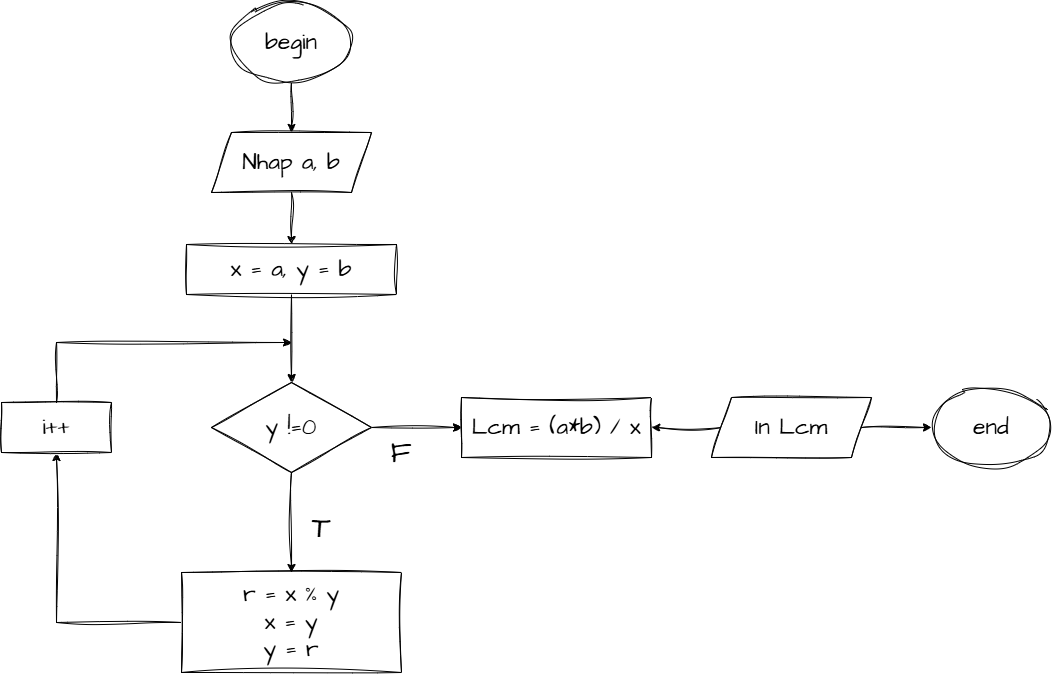

The diagram above was exported from draw.io. Its source (the exported page's mxGraphModel, read from the mxfile embedded in the PNG):
<mxGraphModel dx="1231" dy="689" grid="1" gridSize="10" guides="1" tooltips="1" connect="1" arrows="1" fold="1" page="1" pageScale="1" pageWidth="1169" pageHeight="827" math="0" shadow="0">
  <root>
    <mxCell id="0" />
    <mxCell id="1" parent="0" />
    <mxCell id="h975cpwo0W1qHXboLaOd-10" edge="1" parent="1" source="h975cpwo0W1qHXboLaOd-1" style="edgeStyle=orthogonalEdgeStyle;rounded=0;sketch=1;hachureGap=4;jiggle=2;curveFitting=1;orthogonalLoop=1;jettySize=auto;html=1;fontFamily=Architects Daughter;fontSource=https%3A%2F%2Ffonts.googleapis.com%2Fcss%3Ffamily%3DArchitects%2BDaughter;defaultLabelBackgroundColor=page;" target="h975cpwo0W1qHXboLaOd-3" value="">
      <mxGeometry relative="1" as="geometry" />
    </mxCell>
    <mxCell id="h975cpwo0W1qHXboLaOd-1" parent="1" style="ellipse;whiteSpace=wrap;html=1;shapeInside=1;sketch=1;hachureGap=4;jiggle=2;curveFitting=1;fontFamily=Architects Daughter;fontSource=https%3A%2F%2Ffonts.googleapis.com%2Fcss%3Ffamily%3DArchitects%2BDaughter;fontSize=23;" value="begin" vertex="1">
      <mxGeometry height="80" width="120" x="320" y="40" as="geometry" />
    </mxCell>
    <mxCell id="h975cpwo0W1qHXboLaOd-2" parent="1" style="ellipse;whiteSpace=wrap;html=1;shapeInside=1;sketch=1;hachureGap=4;jiggle=2;curveFitting=1;fontFamily=Architects Daughter;fontSource=https%3A%2F%2Ffonts.googleapis.com%2Fcss%3Ffamily%3DArchitects%2BDaughter;fontSize=23;" value="end" vertex="1">
      <mxGeometry height="80" width="120" x="1020" y="425" as="geometry" />
    </mxCell>
    <mxCell id="h975cpwo0W1qHXboLaOd-11" edge="1" parent="1" source="h975cpwo0W1qHXboLaOd-3" style="edgeStyle=orthogonalEdgeStyle;rounded=0;sketch=1;hachureGap=4;jiggle=2;curveFitting=1;orthogonalLoop=1;jettySize=auto;html=1;fontFamily=Architects Daughter;fontSource=https%3A%2F%2Ffonts.googleapis.com%2Fcss%3Ffamily%3DArchitects%2BDaughter;defaultLabelBackgroundColor=page;" target="h975cpwo0W1qHXboLaOd-4" value="">
      <mxGeometry relative="1" as="geometry" />
    </mxCell>
    <mxCell id="h975cpwo0W1qHXboLaOd-3" parent="1" style="shape=parallelogram;perimeter=parallelogramPerimeter;whiteSpace=wrap;html=1;shapeInside=1;fixedSize=1;sketch=1;hachureGap=4;jiggle=2;curveFitting=1;fontFamily=Architects Daughter;fontSource=https%3A%2F%2Ffonts.googleapis.com%2Fcss%3Ffamily%3DArchitects%2BDaughter;fontSize=23;" value="Nhap a, b" vertex="1">
      <mxGeometry height="60" width="160" x="300" y="170" as="geometry" />
    </mxCell>
    <mxCell id="h975cpwo0W1qHXboLaOd-12" edge="1" parent="1" source="h975cpwo0W1qHXboLaOd-4" style="edgeStyle=orthogonalEdgeStyle;rounded=0;sketch=1;hachureGap=4;jiggle=2;curveFitting=1;orthogonalLoop=1;jettySize=auto;html=1;fontFamily=Architects Daughter;fontSource=https%3A%2F%2Ffonts.googleapis.com%2Fcss%3Ffamily%3DArchitects%2BDaughter;defaultLabelBackgroundColor=page;" target="h975cpwo0W1qHXboLaOd-5" value="">
      <mxGeometry relative="1" as="geometry" />
    </mxCell>
    <mxCell id="h975cpwo0W1qHXboLaOd-4" parent="1" style="rounded=0;whiteSpace=wrap;html=1;sketch=1;hachureGap=4;jiggle=2;curveFitting=1;fontFamily=Architects Daughter;fontSource=https%3A%2F%2Ffonts.googleapis.com%2Fcss%3Ffamily%3DArchitects%2BDaughter;fontSize=23;" value="x = a, y = b" vertex="1">
      <mxGeometry height="50" width="210" x="275" y="282" as="geometry" />
    </mxCell>
    <mxCell id="h975cpwo0W1qHXboLaOd-13" edge="1" parent="1" source="h975cpwo0W1qHXboLaOd-5" style="edgeStyle=orthogonalEdgeStyle;rounded=0;sketch=1;hachureGap=4;jiggle=2;curveFitting=1;orthogonalLoop=1;jettySize=auto;html=1;fontFamily=Architects Daughter;fontSource=https%3A%2F%2Ffonts.googleapis.com%2Fcss%3Ffamily%3DArchitects%2BDaughter;defaultLabelBackgroundColor=page;" target="h975cpwo0W1qHXboLaOd-6" value="">
      <mxGeometry relative="1" as="geometry" />
    </mxCell>
    <mxCell id="h975cpwo0W1qHXboLaOd-17" edge="1" parent="1" source="h975cpwo0W1qHXboLaOd-5" style="edgeStyle=orthogonalEdgeStyle;rounded=0;sketch=1;hachureGap=4;jiggle=2;curveFitting=1;orthogonalLoop=1;jettySize=auto;html=1;fontFamily=Architects Daughter;fontSource=https%3A%2F%2Ffonts.googleapis.com%2Fcss%3Ffamily%3DArchitects%2BDaughter;defaultLabelBackgroundColor=page;" target="h975cpwo0W1qHXboLaOd-8" value="">
      <mxGeometry relative="1" as="geometry" />
    </mxCell>
    <mxCell id="h975cpwo0W1qHXboLaOd-5" parent="1" style="rhombus;whiteSpace=wrap;html=1;shapeInside=1;sketch=1;hachureGap=4;jiggle=2;curveFitting=1;fontFamily=Architects Daughter;fontSource=https%3A%2F%2Ffonts.googleapis.com%2Fcss%3Ffamily%3DArchitects%2BDaughter;fontSize=23;" value="y !=0" vertex="1">
      <mxGeometry height="90" width="160" x="300" y="420" as="geometry" />
    </mxCell>
    <mxCell id="h975cpwo0W1qHXboLaOd-14" edge="1" parent="1" source="h975cpwo0W1qHXboLaOd-6" style="edgeStyle=orthogonalEdgeStyle;rounded=0;sketch=1;hachureGap=4;jiggle=2;curveFitting=1;orthogonalLoop=1;jettySize=auto;html=1;fontFamily=Architects Daughter;fontSource=https%3A%2F%2Ffonts.googleapis.com%2Fcss%3Ffamily%3DArchitects%2BDaughter;defaultLabelBackgroundColor=page;" target="h975cpwo0W1qHXboLaOd-7" value="">
      <mxGeometry relative="1" as="geometry" />
    </mxCell>
    <mxCell id="h975cpwo0W1qHXboLaOd-6" parent="1" style="rounded=0;whiteSpace=wrap;html=1;sketch=1;hachureGap=4;jiggle=2;curveFitting=1;fontFamily=Architects Daughter;fontSource=https%3A%2F%2Ffonts.googleapis.com%2Fcss%3Ffamily%3DArchitects%2BDaughter;fontSize=23;" value="r = x % y&lt;div&gt;x = y&lt;/div&gt;&lt;div&gt;y = r&lt;/div&gt;" vertex="1">
      <mxGeometry height="100" width="220" x="270" y="610" as="geometry" />
    </mxCell>
    <mxCell id="h975cpwo0W1qHXboLaOd-7" parent="1" style="rounded=0;whiteSpace=wrap;html=1;sketch=1;hachureGap=4;jiggle=2;curveFitting=1;fontFamily=Architects Daughter;fontSource=https%3A%2F%2Ffonts.googleapis.com%2Fcss%3Ffamily%3DArchitects%2BDaughter;fontSize=23;" value="i++" vertex="1">
      <mxGeometry height="50" width="110" x="90" y="440" as="geometry" />
    </mxCell>
    <mxCell id="h975cpwo0W1qHXboLaOd-8" parent="1" style="rounded=0;whiteSpace=wrap;html=1;sketch=1;hachureGap=4;jiggle=2;curveFitting=1;fontFamily=Architects Daughter;fontSource=https%3A%2F%2Ffonts.googleapis.com%2Fcss%3Ffamily%3DArchitects%2BDaughter;fontSize=23;" value="Lcm = (a*b) / x" vertex="1">
      <mxGeometry height="60" width="190" x="550" y="435" as="geometry" />
    </mxCell>
    <mxCell id="h975cpwo0W1qHXboLaOd-19" edge="1" parent="1" source="h975cpwo0W1qHXboLaOd-9" style="edgeStyle=orthogonalEdgeStyle;rounded=0;sketch=1;hachureGap=4;jiggle=2;curveFitting=1;orthogonalLoop=1;jettySize=auto;html=1;fontFamily=Architects Daughter;fontSource=https%3A%2F%2Ffonts.googleapis.com%2Fcss%3Ffamily%3DArchitects%2BDaughter;defaultLabelBackgroundColor=page;" target="h975cpwo0W1qHXboLaOd-8" value="">
      <mxGeometry relative="1" as="geometry" />
    </mxCell>
    <mxCell id="h975cpwo0W1qHXboLaOd-20" edge="1" parent="1" source="h975cpwo0W1qHXboLaOd-9" style="edgeStyle=orthogonalEdgeStyle;rounded=0;sketch=1;hachureGap=4;jiggle=2;curveFitting=1;orthogonalLoop=1;jettySize=auto;html=1;fontFamily=Architects Daughter;fontSource=https%3A%2F%2Ffonts.googleapis.com%2Fcss%3Ffamily%3DArchitects%2BDaughter;defaultLabelBackgroundColor=page;" target="h975cpwo0W1qHXboLaOd-2" value="">
      <mxGeometry relative="1" as="geometry" />
    </mxCell>
    <mxCell id="h975cpwo0W1qHXboLaOd-9" parent="1" style="shape=parallelogram;perimeter=parallelogramPerimeter;whiteSpace=wrap;html=1;shapeInside=1;fixedSize=1;sketch=1;hachureGap=4;jiggle=2;curveFitting=1;fontFamily=Architects Daughter;fontSource=https%3A%2F%2Ffonts.googleapis.com%2Fcss%3Ffamily%3DArchitects%2BDaughter;fontSize=23;" value="In Lcm" vertex="1">
      <mxGeometry height="60" width="160" x="800" y="435" as="geometry" />
    </mxCell>
    <mxCell id="h975cpwo0W1qHXboLaOd-15" edge="1" parent="1" source="h975cpwo0W1qHXboLaOd-7" style="edgeStyle=orthogonalEdgeStyle;rounded=0;sketch=1;hachureGap=4;jiggle=2;curveFitting=1;orthogonalLoop=1;jettySize=auto;html=1;fontFamily=Architects Daughter;fontSource=https%3A%2F%2Ffonts.googleapis.com%2Fcss%3Ffamily%3DArchitects%2BDaughter;defaultLabelBackgroundColor=page;exitX=0.5;exitY=0;exitDx=0;exitDy=0;" value="">
      <mxGeometry relative="1" x="-0.5724" as="geometry">
        <Array as="points">
          <mxPoint x="145" y="380" />
        </Array>
        <mxPoint x="145" y="460" as="sourcePoint" />
        <mxPoint x="380" y="380" as="targetPoint" />
      </mxGeometry>
    </mxCell>
    <mxCell id="h975cpwo0W1qHXboLaOd-21" parent="1" style="text;html=1;whiteSpace=wrap;strokeColor=none;fillColor=none;align=center;verticalAlign=middle;rounded=0;fontFamily=Architects Daughter;fontSource=https%3A%2F%2Ffonts.googleapis.com%2Fcss%3Ffamily%3DArchitects%2BDaughter;fontSize=30;" value="F" vertex="1">
      <mxGeometry height="30" width="60" x="460" y="475" as="geometry" />
    </mxCell>
    <mxCell id="h975cpwo0W1qHXboLaOd-23" parent="1" style="text;html=1;whiteSpace=wrap;strokeColor=none;fillColor=none;align=center;verticalAlign=middle;rounded=0;fontFamily=Architects Daughter;fontSource=https%3A%2F%2Ffonts.googleapis.com%2Fcss%3Ffamily%3DArchitects%2BDaughter;fontSize=30;" value="T" vertex="1">
      <mxGeometry height="30" width="60" x="380" y="550" as="geometry" />
    </mxCell>
  </root>
</mxGraphModel>